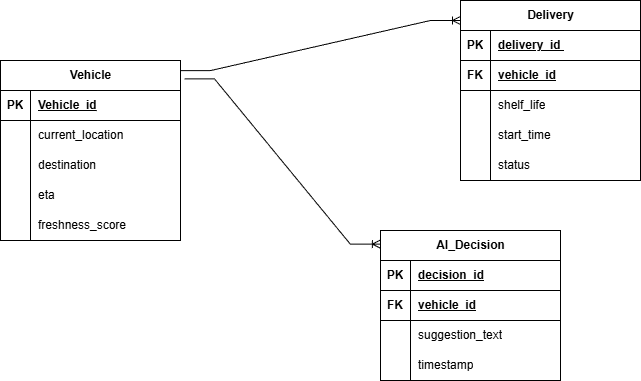

The diagram above was exported from draw.io. Its source (the exported page's mxGraphModel, read from the mxfile embedded in the PNG):
<mxGraphModel dx="1026" dy="507" grid="1" gridSize="10" guides="1" tooltips="1" connect="1" arrows="1" fold="1" page="1" pageScale="1" pageWidth="850" pageHeight="1100" math="0" shadow="0">
  <root>
    <mxCell id="0" />
    <mxCell id="1" parent="0" />
    <mxCell id="OCCf7u5qOcWRWz3olZSk-1" parent="1" style="shape=table;startSize=30;container=1;collapsible=1;childLayout=tableLayout;fixedRows=1;rowLines=0;fontStyle=1;align=center;resizeLast=1;html=1;" value="Vehicle" vertex="1">
      <mxGeometry height="180" width="180" x="70" y="150" as="geometry">
        <mxRectangle height="30" width="80" x="70" y="110" as="alternateBounds" />
      </mxGeometry>
    </mxCell>
    <mxCell id="OCCf7u5qOcWRWz3olZSk-2" parent="OCCf7u5qOcWRWz3olZSk-1" style="shape=tableRow;horizontal=0;startSize=0;swimlaneHead=0;swimlaneBody=0;fillColor=none;collapsible=0;dropTarget=0;points=[[0,0.5],[1,0.5]];portConstraint=eastwest;top=0;left=0;right=0;bottom=1;" value="" vertex="1">
      <mxGeometry height="30" width="180" y="30" as="geometry" />
    </mxCell>
    <mxCell id="OCCf7u5qOcWRWz3olZSk-3" parent="OCCf7u5qOcWRWz3olZSk-2" style="shape=partialRectangle;connectable=0;fillColor=none;top=0;left=0;bottom=0;right=0;fontStyle=1;overflow=hidden;whiteSpace=wrap;html=1;" value="PK" vertex="1">
      <mxGeometry height="30" width="30" as="geometry">
        <mxRectangle height="30" width="30" as="alternateBounds" />
      </mxGeometry>
    </mxCell>
    <mxCell id="OCCf7u5qOcWRWz3olZSk-4" parent="OCCf7u5qOcWRWz3olZSk-2" style="shape=partialRectangle;connectable=0;fillColor=none;top=0;left=0;bottom=0;right=0;align=left;spacingLeft=6;fontStyle=5;overflow=hidden;whiteSpace=wrap;html=1;" value="Vehicle_id" vertex="1">
      <mxGeometry height="30" width="150" x="30" as="geometry">
        <mxRectangle height="30" width="150" as="alternateBounds" />
      </mxGeometry>
    </mxCell>
    <mxCell id="OCCf7u5qOcWRWz3olZSk-5" parent="OCCf7u5qOcWRWz3olZSk-1" style="shape=tableRow;horizontal=0;startSize=0;swimlaneHead=0;swimlaneBody=0;fillColor=none;collapsible=0;dropTarget=0;points=[[0,0.5],[1,0.5]];portConstraint=eastwest;top=0;left=0;right=0;bottom=0;" value="" vertex="1">
      <mxGeometry height="30" width="180" y="60" as="geometry" />
    </mxCell>
    <mxCell id="OCCf7u5qOcWRWz3olZSk-6" parent="OCCf7u5qOcWRWz3olZSk-5" style="shape=partialRectangle;connectable=0;fillColor=none;top=0;left=0;bottom=0;right=0;editable=1;overflow=hidden;whiteSpace=wrap;html=1;" value="" vertex="1">
      <mxGeometry height="30" width="30" as="geometry">
        <mxRectangle height="30" width="30" as="alternateBounds" />
      </mxGeometry>
    </mxCell>
    <mxCell id="OCCf7u5qOcWRWz3olZSk-7" parent="OCCf7u5qOcWRWz3olZSk-5" style="shape=partialRectangle;connectable=0;fillColor=none;top=0;left=0;bottom=0;right=0;align=left;spacingLeft=6;overflow=hidden;whiteSpace=wrap;html=1;" value="current_location" vertex="1">
      <mxGeometry height="30" width="150" x="30" as="geometry">
        <mxRectangle height="30" width="150" as="alternateBounds" />
      </mxGeometry>
    </mxCell>
    <mxCell id="OCCf7u5qOcWRWz3olZSk-8" parent="OCCf7u5qOcWRWz3olZSk-1" style="shape=tableRow;horizontal=0;startSize=0;swimlaneHead=0;swimlaneBody=0;fillColor=none;collapsible=0;dropTarget=0;points=[[0,0.5],[1,0.5]];portConstraint=eastwest;top=0;left=0;right=0;bottom=0;" value="" vertex="1">
      <mxGeometry height="30" width="180" y="90" as="geometry" />
    </mxCell>
    <mxCell id="OCCf7u5qOcWRWz3olZSk-9" parent="OCCf7u5qOcWRWz3olZSk-8" style="shape=partialRectangle;connectable=0;fillColor=none;top=0;left=0;bottom=0;right=0;editable=1;overflow=hidden;whiteSpace=wrap;html=1;" value="" vertex="1">
      <mxGeometry height="30" width="30" as="geometry">
        <mxRectangle height="30" width="30" as="alternateBounds" />
      </mxGeometry>
    </mxCell>
    <mxCell id="OCCf7u5qOcWRWz3olZSk-10" parent="OCCf7u5qOcWRWz3olZSk-8" style="shape=partialRectangle;connectable=0;fillColor=none;top=0;left=0;bottom=0;right=0;align=left;spacingLeft=6;overflow=hidden;whiteSpace=wrap;html=1;" value="destination" vertex="1">
      <mxGeometry height="30" width="150" x="30" as="geometry">
        <mxRectangle height="30" width="150" as="alternateBounds" />
      </mxGeometry>
    </mxCell>
    <mxCell id="OCCf7u5qOcWRWz3olZSk-11" parent="OCCf7u5qOcWRWz3olZSk-1" style="shape=tableRow;horizontal=0;startSize=0;swimlaneHead=0;swimlaneBody=0;fillColor=none;collapsible=0;dropTarget=0;points=[[0,0.5],[1,0.5]];portConstraint=eastwest;top=0;left=0;right=0;bottom=0;" value="" vertex="1">
      <mxGeometry height="30" width="180" y="120" as="geometry" />
    </mxCell>
    <mxCell id="OCCf7u5qOcWRWz3olZSk-12" parent="OCCf7u5qOcWRWz3olZSk-11" style="shape=partialRectangle;connectable=0;fillColor=none;top=0;left=0;bottom=0;right=0;editable=1;overflow=hidden;whiteSpace=wrap;html=1;" value="" vertex="1">
      <mxGeometry height="30" width="30" as="geometry">
        <mxRectangle height="30" width="30" as="alternateBounds" />
      </mxGeometry>
    </mxCell>
    <mxCell id="OCCf7u5qOcWRWz3olZSk-13" parent="OCCf7u5qOcWRWz3olZSk-11" style="shape=partialRectangle;connectable=0;fillColor=none;top=0;left=0;bottom=0;right=0;align=left;spacingLeft=6;overflow=hidden;whiteSpace=wrap;html=1;" value="eta" vertex="1">
      <mxGeometry height="30" width="150" x="30" as="geometry">
        <mxRectangle height="30" width="150" as="alternateBounds" />
      </mxGeometry>
    </mxCell>
    <mxCell id="OCCf7u5qOcWRWz3olZSk-20" parent="OCCf7u5qOcWRWz3olZSk-1" style="shape=tableRow;horizontal=0;startSize=0;swimlaneHead=0;swimlaneBody=0;fillColor=none;collapsible=0;dropTarget=0;points=[[0,0.5],[1,0.5]];portConstraint=eastwest;top=0;left=0;right=0;bottom=0;" vertex="1">
      <mxGeometry height="30" width="180" y="150" as="geometry" />
    </mxCell>
    <mxCell id="OCCf7u5qOcWRWz3olZSk-21" parent="OCCf7u5qOcWRWz3olZSk-20" style="shape=partialRectangle;connectable=0;fillColor=none;top=0;left=0;bottom=0;right=0;editable=1;overflow=hidden;whiteSpace=wrap;html=1;" vertex="1">
      <mxGeometry height="30" width="30" as="geometry">
        <mxRectangle height="30" width="30" as="alternateBounds" />
      </mxGeometry>
    </mxCell>
    <mxCell id="OCCf7u5qOcWRWz3olZSk-22" parent="OCCf7u5qOcWRWz3olZSk-20" style="shape=partialRectangle;connectable=0;fillColor=none;top=0;left=0;bottom=0;right=0;align=left;spacingLeft=6;overflow=hidden;whiteSpace=wrap;html=1;" value="freshness_score" vertex="1">
      <mxGeometry height="30" width="150" x="30" as="geometry">
        <mxRectangle height="30" width="150" as="alternateBounds" />
      </mxGeometry>
    </mxCell>
    <mxCell id="OCCf7u5qOcWRWz3olZSk-23" parent="1" style="shape=table;startSize=30;container=1;collapsible=1;childLayout=tableLayout;fixedRows=1;rowLines=0;fontStyle=1;align=center;resizeLast=1;html=1;" value="Delivery" vertex="1">
      <mxGeometry height="180.0000000000001" width="180" x="530" y="90" as="geometry" />
    </mxCell>
    <mxCell id="OCCf7u5qOcWRWz3olZSk-24" parent="OCCf7u5qOcWRWz3olZSk-23" style="shape=tableRow;horizontal=0;startSize=0;swimlaneHead=0;swimlaneBody=0;fillColor=none;collapsible=0;dropTarget=0;points=[[0,0.5],[1,0.5]];portConstraint=eastwest;top=0;left=0;right=0;bottom=1;" value="" vertex="1">
      <mxGeometry height="30" width="180" y="30" as="geometry" />
    </mxCell>
    <mxCell id="OCCf7u5qOcWRWz3olZSk-25" parent="OCCf7u5qOcWRWz3olZSk-24" style="shape=partialRectangle;connectable=0;fillColor=none;top=0;left=0;bottom=0;right=0;fontStyle=1;overflow=hidden;whiteSpace=wrap;html=1;" value="PK" vertex="1">
      <mxGeometry height="30" width="30" as="geometry">
        <mxRectangle height="30" width="30" as="alternateBounds" />
      </mxGeometry>
    </mxCell>
    <mxCell id="OCCf7u5qOcWRWz3olZSk-26" parent="OCCf7u5qOcWRWz3olZSk-24" style="shape=partialRectangle;connectable=0;fillColor=none;top=0;left=0;bottom=0;right=0;align=left;spacingLeft=6;fontStyle=5;overflow=hidden;whiteSpace=wrap;html=1;" value="delivery_id&amp;nbsp;" vertex="1">
      <mxGeometry height="30" width="150" x="30" as="geometry">
        <mxRectangle height="30" width="150" as="alternateBounds" />
      </mxGeometry>
    </mxCell>
    <mxCell id="OCCf7u5qOcWRWz3olZSk-36" parent="OCCf7u5qOcWRWz3olZSk-23" style="shape=tableRow;horizontal=0;startSize=0;swimlaneHead=0;swimlaneBody=0;fillColor=none;collapsible=0;dropTarget=0;points=[[0,0.5],[1,0.5]];portConstraint=eastwest;top=0;left=0;right=0;bottom=1;" vertex="1">
      <mxGeometry height="30" width="180" y="60" as="geometry" />
    </mxCell>
    <mxCell id="OCCf7u5qOcWRWz3olZSk-37" parent="OCCf7u5qOcWRWz3olZSk-36" style="shape=partialRectangle;connectable=0;fillColor=none;top=0;left=0;bottom=0;right=0;fontStyle=1;overflow=hidden;whiteSpace=wrap;html=1;" value="FK" vertex="1">
      <mxGeometry height="30" width="30" as="geometry">
        <mxRectangle height="30" width="30" as="alternateBounds" />
      </mxGeometry>
    </mxCell>
    <mxCell id="OCCf7u5qOcWRWz3olZSk-38" parent="OCCf7u5qOcWRWz3olZSk-36" style="shape=partialRectangle;connectable=0;fillColor=none;top=0;left=0;bottom=0;right=0;align=left;spacingLeft=6;fontStyle=5;overflow=hidden;whiteSpace=wrap;html=1;" value="vehicle_id" vertex="1">
      <mxGeometry height="30" width="150" x="30" as="geometry">
        <mxRectangle height="30" width="150" as="alternateBounds" />
      </mxGeometry>
    </mxCell>
    <mxCell id="OCCf7u5qOcWRWz3olZSk-27" parent="OCCf7u5qOcWRWz3olZSk-23" style="shape=tableRow;horizontal=0;startSize=0;swimlaneHead=0;swimlaneBody=0;fillColor=none;collapsible=0;dropTarget=0;points=[[0,0.5],[1,0.5]];portConstraint=eastwest;top=0;left=0;right=0;bottom=0;" value="" vertex="1">
      <mxGeometry height="30" width="180" y="90" as="geometry" />
    </mxCell>
    <mxCell id="OCCf7u5qOcWRWz3olZSk-28" parent="OCCf7u5qOcWRWz3olZSk-27" style="shape=partialRectangle;connectable=0;fillColor=none;top=0;left=0;bottom=0;right=0;editable=1;overflow=hidden;whiteSpace=wrap;html=1;" value="" vertex="1">
      <mxGeometry height="30" width="30" as="geometry">
        <mxRectangle height="30" width="30" as="alternateBounds" />
      </mxGeometry>
    </mxCell>
    <mxCell id="OCCf7u5qOcWRWz3olZSk-29" parent="OCCf7u5qOcWRWz3olZSk-27" style="shape=partialRectangle;connectable=0;fillColor=none;top=0;left=0;bottom=0;right=0;align=left;spacingLeft=6;overflow=hidden;whiteSpace=wrap;html=1;" value="shelf_life" vertex="1">
      <mxGeometry height="30" width="150" x="30" as="geometry">
        <mxRectangle height="30" width="150" as="alternateBounds" />
      </mxGeometry>
    </mxCell>
    <mxCell id="OCCf7u5qOcWRWz3olZSk-30" parent="OCCf7u5qOcWRWz3olZSk-23" style="shape=tableRow;horizontal=0;startSize=0;swimlaneHead=0;swimlaneBody=0;fillColor=none;collapsible=0;dropTarget=0;points=[[0,0.5],[1,0.5]];portConstraint=eastwest;top=0;left=0;right=0;bottom=0;" value="" vertex="1">
      <mxGeometry height="30" width="180" y="120" as="geometry" />
    </mxCell>
    <mxCell id="OCCf7u5qOcWRWz3olZSk-31" parent="OCCf7u5qOcWRWz3olZSk-30" style="shape=partialRectangle;connectable=0;fillColor=none;top=0;left=0;bottom=0;right=0;editable=1;overflow=hidden;whiteSpace=wrap;html=1;" value="" vertex="1">
      <mxGeometry height="30" width="30" as="geometry">
        <mxRectangle height="30" width="30" as="alternateBounds" />
      </mxGeometry>
    </mxCell>
    <mxCell id="OCCf7u5qOcWRWz3olZSk-32" parent="OCCf7u5qOcWRWz3olZSk-30" style="shape=partialRectangle;connectable=0;fillColor=none;top=0;left=0;bottom=0;right=0;align=left;spacingLeft=6;overflow=hidden;whiteSpace=wrap;html=1;" value="start_time" vertex="1">
      <mxGeometry height="30" width="150" x="30" as="geometry">
        <mxRectangle height="30" width="150" as="alternateBounds" />
      </mxGeometry>
    </mxCell>
    <mxCell id="OCCf7u5qOcWRWz3olZSk-33" parent="OCCf7u5qOcWRWz3olZSk-23" style="shape=tableRow;horizontal=0;startSize=0;swimlaneHead=0;swimlaneBody=0;fillColor=none;collapsible=0;dropTarget=0;points=[[0,0.5],[1,0.5]];portConstraint=eastwest;top=0;left=0;right=0;bottom=0;" value="" vertex="1">
      <mxGeometry height="30" width="180" y="150" as="geometry" />
    </mxCell>
    <mxCell id="OCCf7u5qOcWRWz3olZSk-34" parent="OCCf7u5qOcWRWz3olZSk-33" style="shape=partialRectangle;connectable=0;fillColor=none;top=0;left=0;bottom=0;right=0;editable=1;overflow=hidden;whiteSpace=wrap;html=1;" value="" vertex="1">
      <mxGeometry height="30" width="30" as="geometry">
        <mxRectangle height="30" width="30" as="alternateBounds" />
      </mxGeometry>
    </mxCell>
    <mxCell id="OCCf7u5qOcWRWz3olZSk-35" parent="OCCf7u5qOcWRWz3olZSk-33" style="shape=partialRectangle;connectable=0;fillColor=none;top=0;left=0;bottom=0;right=0;align=left;spacingLeft=6;overflow=hidden;whiteSpace=wrap;html=1;" value="status" vertex="1">
      <mxGeometry height="30" width="150" x="30" as="geometry">
        <mxRectangle height="30" width="150" as="alternateBounds" />
      </mxGeometry>
    </mxCell>
    <mxCell id="OCCf7u5qOcWRWz3olZSk-40" parent="1" style="shape=table;startSize=30;container=1;collapsible=1;childLayout=tableLayout;fixedRows=1;rowLines=0;fontStyle=1;align=center;resizeLast=1;html=1;" value="&lt;div class=&quot;pointer-events-none absolute inset-x-4 top-12 bottom-4&quot;&gt;&lt;div class=&quot;pointer-events-none sticky z-40 shrink-0 z-1!&quot;&gt;&lt;div class=&quot;sticky bg-token-border-light&quot;&gt;&lt;/div&gt;&lt;/div&gt;&lt;/div&gt;&lt;div class=&quot;pointer-events-none absolute inset-x-px top-6 bottom-6&quot;&gt;&lt;div class=&quot;sticky z-1!&quot;&gt;&lt;div class=&quot;bg-token-bg-elevated-secondary sticky&quot;&gt;&lt;/div&gt;&lt;/div&gt;&lt;/div&gt;&lt;div class=&quot;corner-superellipse/1.1 rounded-3xl bg-token-bg-elevated-secondary&quot;&gt;&lt;div class=&quot;relative z-0 flex max-w-full&quot;&gt;&lt;div id=&quot;code-block-viewer&quot; dir=&quot;ltr&quot; class=&quot;q9tKkq_viewer cm-editor z-10 light:cm-light dark:cm-light flex h-full w-full flex-col items-stretch ͼk ͼy&quot;&gt;&lt;div class=&quot;cm-scroller&quot;&gt;&lt;div class=&quot;cm-content q9tKkq_readonly&quot;&gt;AI_Decision&lt;/div&gt;&lt;/div&gt;&lt;/div&gt;&lt;/div&gt;&lt;/div&gt;" vertex="1">
      <mxGeometry height="150" width="180" x="450" y="320" as="geometry" />
    </mxCell>
    <mxCell id="OCCf7u5qOcWRWz3olZSk-41" parent="OCCf7u5qOcWRWz3olZSk-40" style="shape=tableRow;horizontal=0;startSize=0;swimlaneHead=0;swimlaneBody=0;fillColor=none;collapsible=0;dropTarget=0;points=[[0,0.5],[1,0.5]];portConstraint=eastwest;top=0;left=0;right=0;bottom=1;" value="" vertex="1">
      <mxGeometry height="30" width="180" y="30" as="geometry" />
    </mxCell>
    <mxCell id="OCCf7u5qOcWRWz3olZSk-42" parent="OCCf7u5qOcWRWz3olZSk-41" style="shape=partialRectangle;connectable=0;fillColor=none;top=0;left=0;bottom=0;right=0;fontStyle=1;overflow=hidden;whiteSpace=wrap;html=1;" value="PK" vertex="1">
      <mxGeometry height="30" width="30" as="geometry">
        <mxRectangle height="30" width="30" as="alternateBounds" />
      </mxGeometry>
    </mxCell>
    <mxCell id="OCCf7u5qOcWRWz3olZSk-43" parent="OCCf7u5qOcWRWz3olZSk-41" style="shape=partialRectangle;connectable=0;fillColor=none;top=0;left=0;bottom=0;right=0;align=left;spacingLeft=6;fontStyle=5;overflow=hidden;whiteSpace=wrap;html=1;" value="decision_id" vertex="1">
      <mxGeometry height="30" width="150" x="30" as="geometry">
        <mxRectangle height="30" width="150" as="alternateBounds" />
      </mxGeometry>
    </mxCell>
    <mxCell id="OCCf7u5qOcWRWz3olZSk-53" parent="OCCf7u5qOcWRWz3olZSk-40" style="shape=tableRow;horizontal=0;startSize=0;swimlaneHead=0;swimlaneBody=0;fillColor=none;collapsible=0;dropTarget=0;points=[[0,0.5],[1,0.5]];portConstraint=eastwest;top=0;left=0;right=0;bottom=1;" vertex="1">
      <mxGeometry height="30" width="180" y="60" as="geometry" />
    </mxCell>
    <mxCell id="OCCf7u5qOcWRWz3olZSk-54" parent="OCCf7u5qOcWRWz3olZSk-53" style="shape=partialRectangle;connectable=0;fillColor=none;top=0;left=0;bottom=0;right=0;fontStyle=1;overflow=hidden;whiteSpace=wrap;html=1;" value="FK" vertex="1">
      <mxGeometry height="30" width="30" as="geometry">
        <mxRectangle height="30" width="30" as="alternateBounds" />
      </mxGeometry>
    </mxCell>
    <mxCell id="OCCf7u5qOcWRWz3olZSk-55" parent="OCCf7u5qOcWRWz3olZSk-53" style="shape=partialRectangle;connectable=0;fillColor=none;top=0;left=0;bottom=0;right=0;align=left;spacingLeft=6;fontStyle=5;overflow=hidden;whiteSpace=wrap;html=1;" value="vehicle_id" vertex="1">
      <mxGeometry height="30" width="150" x="30" as="geometry">
        <mxRectangle height="30" width="150" as="alternateBounds" />
      </mxGeometry>
    </mxCell>
    <mxCell id="OCCf7u5qOcWRWz3olZSk-44" parent="OCCf7u5qOcWRWz3olZSk-40" style="shape=tableRow;horizontal=0;startSize=0;swimlaneHead=0;swimlaneBody=0;fillColor=none;collapsible=0;dropTarget=0;points=[[0,0.5],[1,0.5]];portConstraint=eastwest;top=0;left=0;right=0;bottom=0;" value="" vertex="1">
      <mxGeometry height="30" width="180" y="90" as="geometry" />
    </mxCell>
    <mxCell id="OCCf7u5qOcWRWz3olZSk-45" parent="OCCf7u5qOcWRWz3olZSk-44" style="shape=partialRectangle;connectable=0;fillColor=none;top=0;left=0;bottom=0;right=0;editable=1;overflow=hidden;whiteSpace=wrap;html=1;" value="" vertex="1">
      <mxGeometry height="30" width="30" as="geometry">
        <mxRectangle height="30" width="30" as="alternateBounds" />
      </mxGeometry>
    </mxCell>
    <mxCell id="OCCf7u5qOcWRWz3olZSk-46" parent="OCCf7u5qOcWRWz3olZSk-44" style="shape=partialRectangle;connectable=0;fillColor=none;top=0;left=0;bottom=0;right=0;align=left;spacingLeft=6;overflow=hidden;whiteSpace=wrap;html=1;" value="suggestion_text" vertex="1">
      <mxGeometry height="30" width="150" x="30" as="geometry">
        <mxRectangle height="30" width="150" as="alternateBounds" />
      </mxGeometry>
    </mxCell>
    <mxCell id="OCCf7u5qOcWRWz3olZSk-47" parent="OCCf7u5qOcWRWz3olZSk-40" style="shape=tableRow;horizontal=0;startSize=0;swimlaneHead=0;swimlaneBody=0;fillColor=none;collapsible=0;dropTarget=0;points=[[0,0.5],[1,0.5]];portConstraint=eastwest;top=0;left=0;right=0;bottom=0;" value="" vertex="1">
      <mxGeometry height="30" width="180" y="120" as="geometry" />
    </mxCell>
    <mxCell id="OCCf7u5qOcWRWz3olZSk-48" parent="OCCf7u5qOcWRWz3olZSk-47" style="shape=partialRectangle;connectable=0;fillColor=none;top=0;left=0;bottom=0;right=0;editable=1;overflow=hidden;whiteSpace=wrap;html=1;" value="" vertex="1">
      <mxGeometry height="30" width="30" as="geometry">
        <mxRectangle height="30" width="30" as="alternateBounds" />
      </mxGeometry>
    </mxCell>
    <mxCell id="OCCf7u5qOcWRWz3olZSk-49" parent="OCCf7u5qOcWRWz3olZSk-47" style="shape=partialRectangle;connectable=0;fillColor=none;top=0;left=0;bottom=0;right=0;align=left;spacingLeft=6;overflow=hidden;whiteSpace=wrap;html=1;" value="timestamp" vertex="1">
      <mxGeometry height="30" width="150" x="30" as="geometry">
        <mxRectangle height="30" width="150" as="alternateBounds" />
      </mxGeometry>
    </mxCell>
    <mxCell id="OCCf7u5qOcWRWz3olZSk-57" edge="1" parent="1" source="OCCf7u5qOcWRWz3olZSk-1" style="edgeStyle=entityRelationEdgeStyle;fontSize=12;html=1;endArrow=ERoneToMany;rounded=0;exitX=1.022;exitY=0.102;exitDx=0;exitDy=0;exitPerimeter=0;entryX=-0.001;entryY=0.091;entryDx=0;entryDy=0;entryPerimeter=0;" target="OCCf7u5qOcWRWz3olZSk-40" value="">
      <mxGeometry height="100" relative="1" width="100" as="geometry">
        <mxPoint x="310" y="210" as="sourcePoint" />
        <mxPoint x="410" y="110" as="targetPoint" />
      </mxGeometry>
    </mxCell>
    <mxCell id="OCCf7u5qOcWRWz3olZSk-58" edge="1" parent="1" source="OCCf7u5qOcWRWz3olZSk-1" style="edgeStyle=entityRelationEdgeStyle;fontSize=12;html=1;endArrow=ERoneToMany;rounded=0;exitX=1;exitY=0.056;exitDx=0;exitDy=0;exitPerimeter=0;entryX=0;entryY=0.111;entryDx=0;entryDy=0;entryPerimeter=0;" target="OCCf7u5qOcWRWz3olZSk-23" value="">
      <mxGeometry height="100" relative="1" width="100" as="geometry">
        <mxPoint x="430" y="320" as="sourcePoint" />
        <mxPoint x="530" y="220" as="targetPoint" />
      </mxGeometry>
    </mxCell>
  </root>
</mxGraphModel>